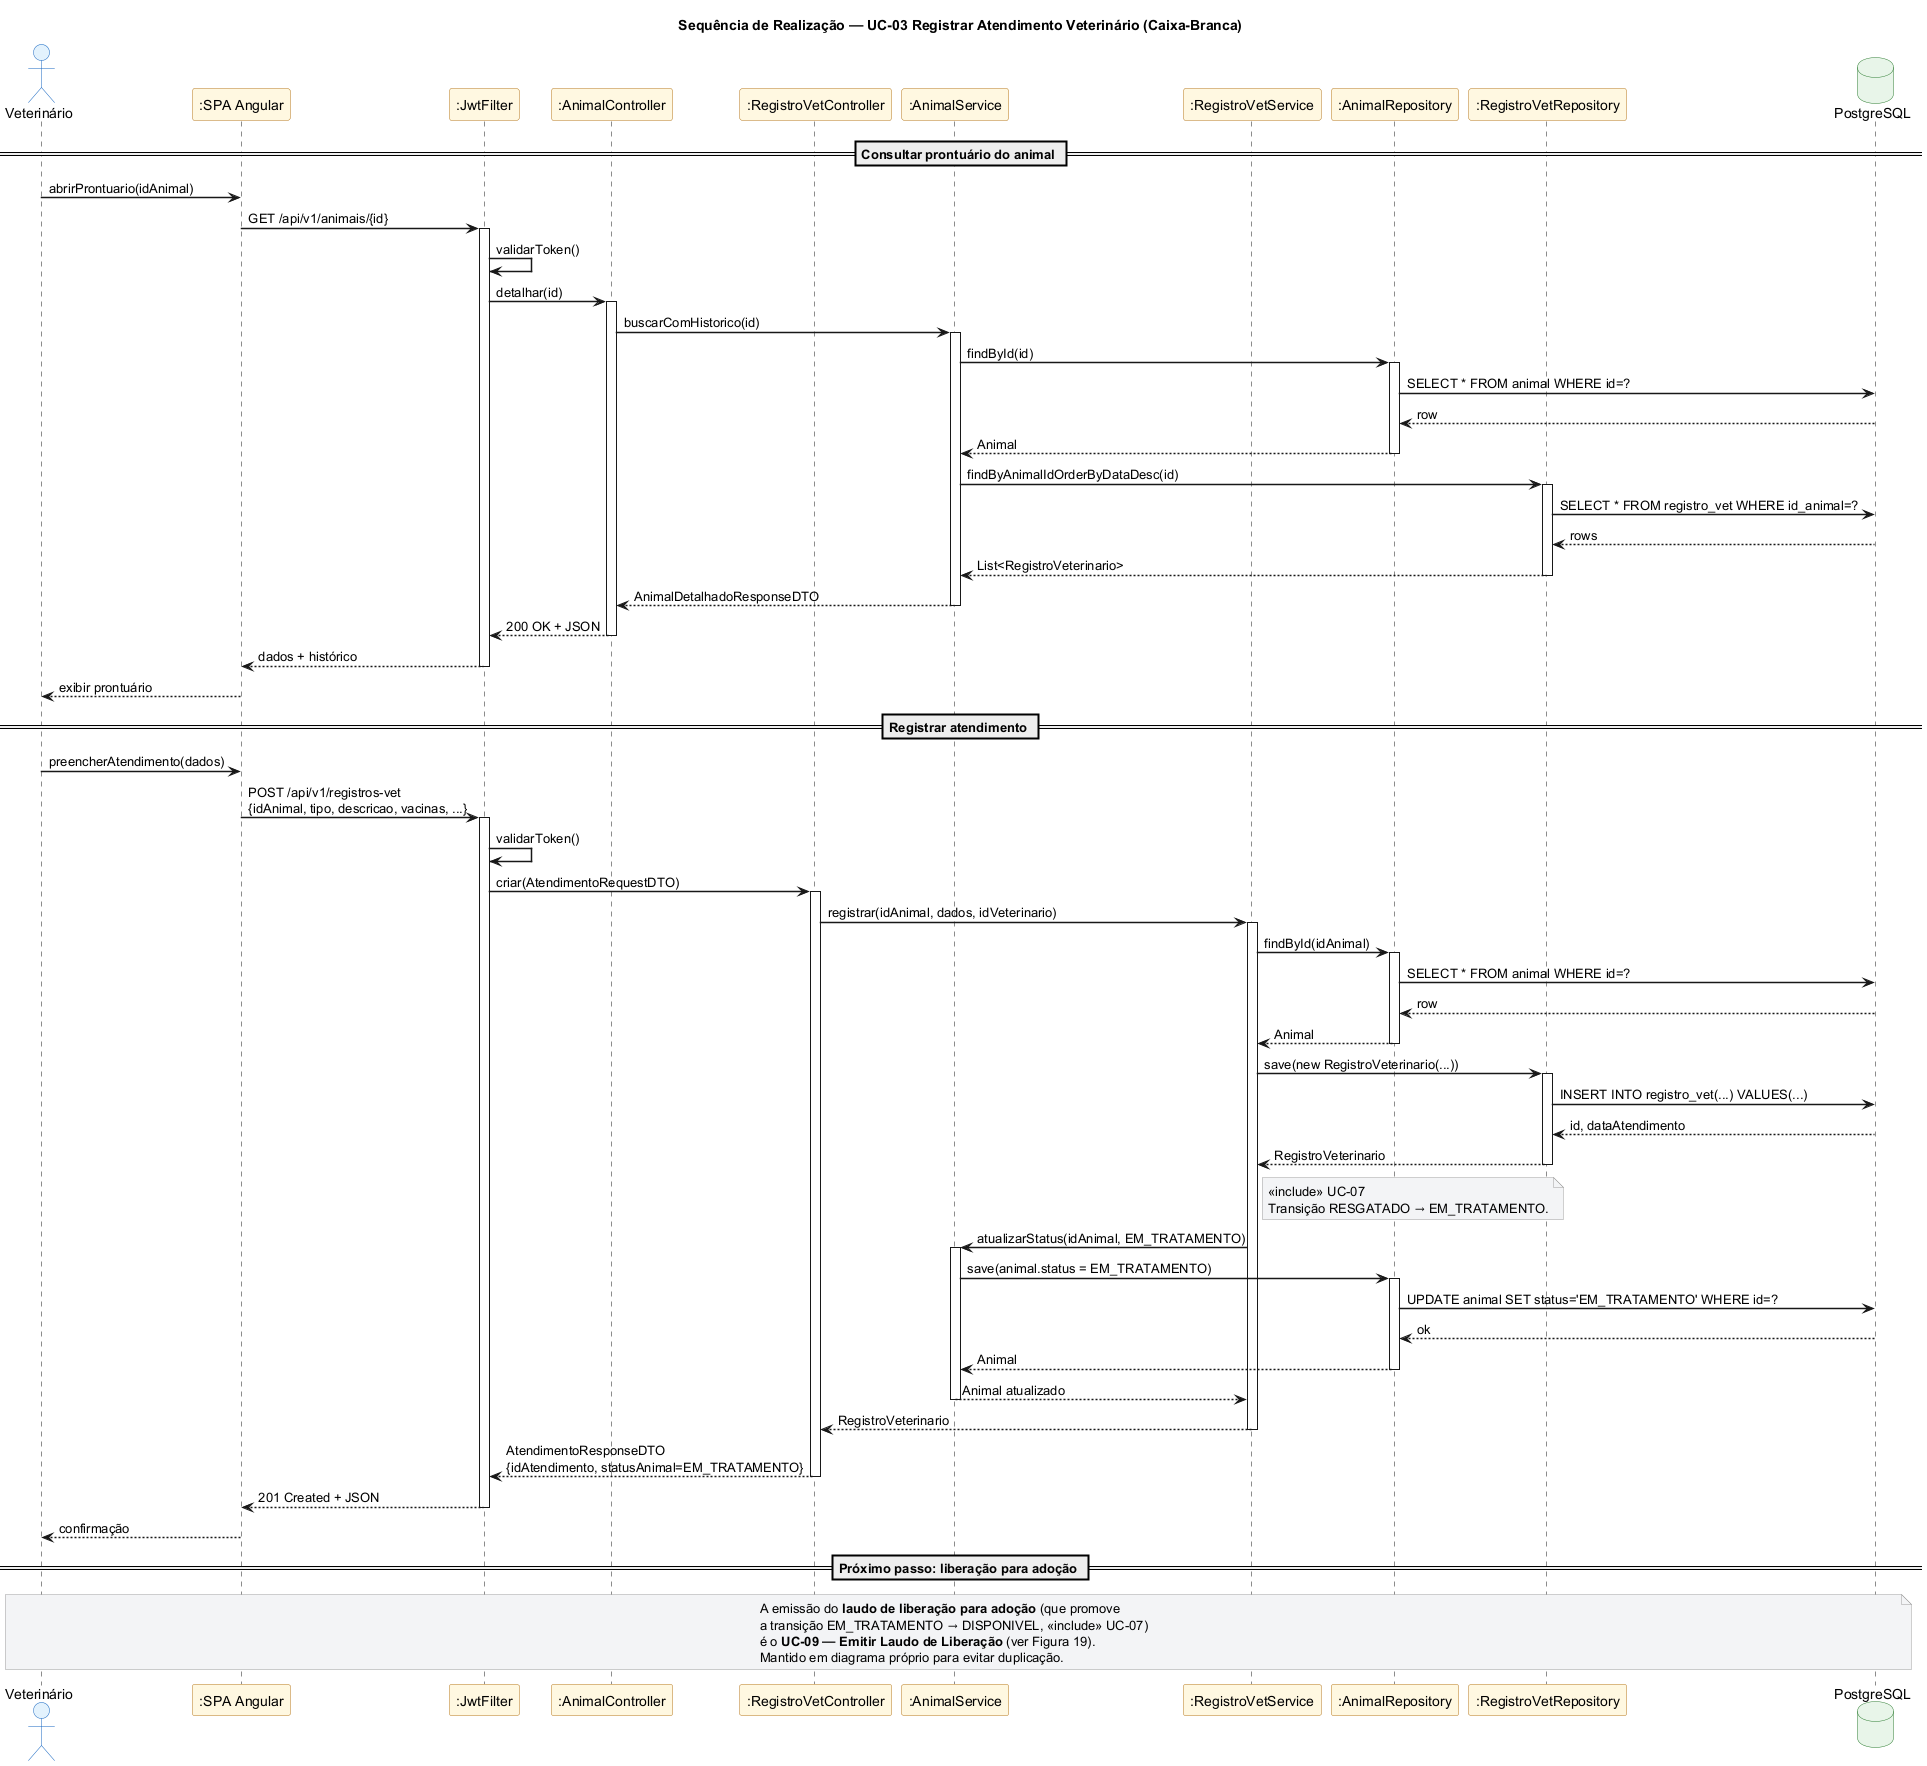

The diagram above was rendered by PlantUML. Its source (embedded in the PNG):
@startuml 13-seq-registrar-atendimento
' PataAmiga — Sequência de Realização do UC-03 Registrar Atendimento Veterinário (seção 3.4)
' Visão caixa-branca: Veterinário ↔ SPA ↔ JwtFilter ↔ Controllers ↔ Services ↔ Repositories ↔ DB
' Mensagens derivadas do SSD 04 (CO-03). Inclui UC-07 Atualizar Status do Animal.

title Sequência de Realização — UC-03 Registrar Atendimento Veterinário (Caixa-Branca)

skinparam shadowing false
skinparam sequenceArrowThickness 1.5
skinparam backgroundColor white
skinparam participant {
  BackgroundColor #FFF8E1
  BorderColor #B7791F
}
skinparam actor {
  BackgroundColor #E3F2FD
  BorderColor #1565C0
}
skinparam database {
  BackgroundColor #E8F5E9
  BorderColor #2E7D32
}
skinparam note {
  BackgroundColor #F3F4F6
  BorderColor #9E9E9E
}

actor "Veterinário" as V
participant ":SPA Angular" as SPA
participant ":JwtFilter" as JWT
participant ":AnimalController" as AnimCtrl
participant ":RegistroVetController" as VetCtrl
participant ":AnimalService" as AnimSvc
participant ":RegistroVetService" as VetSvc
participant ":AnimalRepository" as AnimRepo
participant ":RegistroVetRepository" as VetRepo
database "PostgreSQL" as DB

== Consultar prontuário do animal ==

V -> SPA : abrirProntuario(idAnimal)
SPA -> JWT : GET /api/v1/animais/{id}
activate JWT
JWT -> JWT : validarToken()
JWT -> AnimCtrl : detalhar(id)
activate AnimCtrl
AnimCtrl -> AnimSvc : buscarComHistorico(id)
activate AnimSvc

AnimSvc -> AnimRepo : findById(id)
activate AnimRepo
AnimRepo -> DB : SELECT * FROM animal WHERE id=?
DB --> AnimRepo : row
AnimRepo --> AnimSvc : Animal
deactivate AnimRepo

AnimSvc -> VetRepo : findByAnimalIdOrderByDataDesc(id)
activate VetRepo
VetRepo -> DB : SELECT * FROM registro_vet WHERE id_animal=?
DB --> VetRepo : rows
VetRepo --> AnimSvc : List<RegistroVeterinario>
deactivate VetRepo

AnimSvc --> AnimCtrl : AnimalDetalhadoResponseDTO
deactivate AnimSvc
AnimCtrl --> JWT : 200 OK + JSON
deactivate AnimCtrl
JWT --> SPA : dados + histórico
deactivate JWT
SPA --> V : exibir prontuário

== Registrar atendimento ==

V -> SPA : preencherAtendimento(dados)
SPA -> JWT : POST /api/v1/registros-vet\n{idAnimal, tipo, descricao, vacinas, ...}
activate JWT
JWT -> JWT : validarToken()
JWT -> VetCtrl : criar(AtendimentoRequestDTO)
activate VetCtrl
VetCtrl -> VetSvc : registrar(idAnimal, dados, idVeterinario)
activate VetSvc

VetSvc -> AnimRepo : findById(idAnimal)
activate AnimRepo
AnimRepo -> DB : SELECT * FROM animal WHERE id=?
DB --> AnimRepo : row
AnimRepo --> VetSvc : Animal
deactivate AnimRepo

VetSvc -> VetRepo : save(new RegistroVeterinario(...))
activate VetRepo
VetRepo -> DB : INSERT INTO registro_vet(...) VALUES(...)
DB --> VetRepo : id, dataAtendimento
VetRepo --> VetSvc : RegistroVeterinario
deactivate VetRepo

note right of VetSvc
  «include» UC-07
  Transição RESGATADO → EM_TRATAMENTO.
end note

VetSvc -> AnimSvc : atualizarStatus(idAnimal, EM_TRATAMENTO)
activate AnimSvc
AnimSvc -> AnimRepo : save(animal.status = EM_TRATAMENTO)
activate AnimRepo
AnimRepo -> DB : UPDATE animal SET status='EM_TRATAMENTO' WHERE id=?
DB --> AnimRepo : ok
AnimRepo --> AnimSvc : Animal
deactivate AnimRepo
AnimSvc --> VetSvc : Animal atualizado
deactivate AnimSvc

VetSvc --> VetCtrl : RegistroVeterinario
deactivate VetSvc
VetCtrl --> JWT : AtendimentoResponseDTO\n{idAtendimento, statusAnimal=EM_TRATAMENTO}
deactivate VetCtrl
JWT --> SPA : 201 Created + JSON
deactivate JWT
SPA --> V : confirmação

== Próximo passo: liberação para adoção ==

note over V, DB
  A emissão do **laudo de liberação para adoção** (que promove
  a transição EM_TRATAMENTO → DISPONIVEL, «include» UC-07)
  é o **UC-09 — Emitir Laudo de Liberação** (ver Figura 19).
  Mantido em diagrama próprio para evitar duplicação.
end note

@enduml